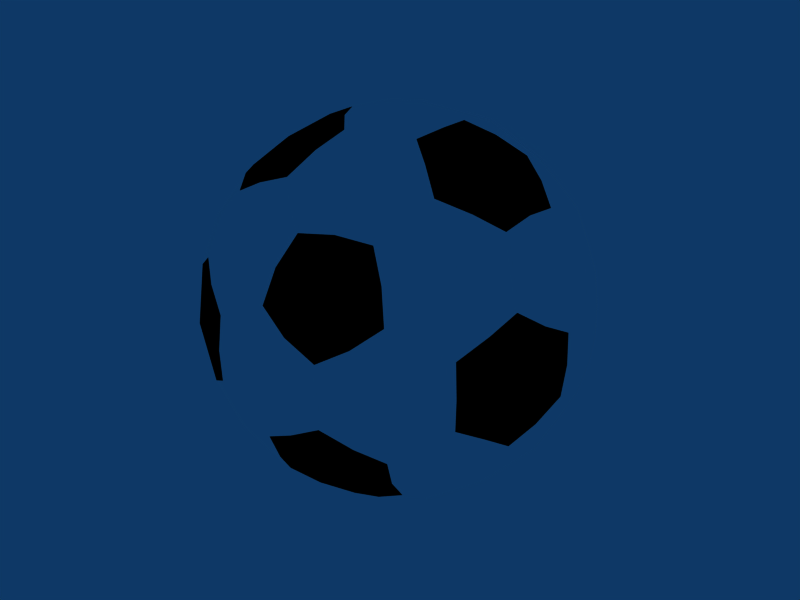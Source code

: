 # Source: SoccerBall.blend  (saved by Blender 2.49.0; exported with 4.5.12 LTS)
import bpy
from mathutils import Matrix  # noqa: F401  (used for matrix-valued properties, if any)

bpy.ops.wm.read_factory_settings(use_empty=True)
scene = bpy.context.scene
scene.name = 'Scene'

# ---- collections
col_collection_1 = bpy.data.collections.new('Collection 1'); scene.collection.children.link(col_collection_1)

# ---- materials (node trees are filled in below, after node groups)
mat_material_001 = bpy.data.materials.new('Material.001')
mat_material_001.alpha_threshold = 0.0
mat_material_001.diffuse_color = (1.0, 1.0, 1.0, 1.0)
mat_material_001.roughness = 0.5
mat_material_001.line_color = (0.0, 0.0, 0.0, 1.0)
mat_material_002 = bpy.data.materials.new('Material.002')
mat_material_002.alpha_threshold = 0.0
mat_material_002.diffuse_color = (0.0, 0.0, 0.0, 1.0)
mat_material_002.roughness = 0.5
mat_material_002.line_color = (0.0, 0.0, 0.0, 1.0)

# ---- material node trees

# ---- world
world_world = bpy.data.worlds.new('World'); scene.world = world_world
world_world.color = (0.05656, 0.2208, 0.4)
world_world.use_sun_shadow = False
world_world.sun_shadow_jitter_overblur = 0.0
world_world.cycles.sampling_method = 'MANUAL'
world_world.cycles.sample_map_resolution = 256

# ---- meshes
me_sphere_001 = bpy.data.meshes.new('Sphere.001')
me_sphere_001.from_pydata([(-0.4044, -0.2938, 0.8088), (0.4999, -1.242e-09, 0.8088), (-0.5589, -0.7692, 6.623e-08), (0.9043, -0.2938, 1.407e-08), (0.2499, -0.7692, -0.4999), (0.2626, 0.8083, 0.425), (-0.6876, 0.4996, 0.425), (0.2626, -0.8083, 0.425), (0.6876, 0.4996, -0.425), (-0.2626, 0.8083, -0.425), (-0.8499, 0.0, -0.425), (2.933e-07, -2.384e-09, -0.9502), (0.3441, 0.25, 0.836), (0.5939, 0.25, 0.6817), (-0.4253, 0.0, 0.836), (-0.6274, -0.1468, 0.6817), (-0.1314, -0.4045, 0.836), (-0.3335, -0.5513, 0.6817), (0.3441, -0.25, 0.836), (0.5939, -0.25, 0.6817), (-0.4147, -0.8013, 0.2563), (-0.2898, -0.8921, 0.006544), (0.7588, -0.5513, 0.006543), (0.8065, -0.4045, 0.2563), (-0.7588, -0.5513, -0.006543), (-0.6339, -0.6421, -0.2563), (0.4147, -0.8013, -0.2563), (0.1355, -0.8921, -0.2563), (0.938, 0.0, -0.006543), (0.8903, -0.1468, -0.2563), (0.05425, -0.6421, -0.6817), (0.3335, -0.5513, -0.6817), (0.2183, 0.6718, 0.6284), (-0.5715, 0.4152, 0.6284), (-0.1991, -0.1447, 0.9129), (-0.5715, -0.4152, 0.6284), (0.2183, -0.6718, 0.6284), (0.2461, 0.0, 0.9129), (0.7064, 0.0, 0.6284), (0.4644, 0.6718, 0.4763), (0.01917, 0.8165, 0.4763), (-0.4955, 0.6493, 0.4763), (-0.7706, 0.2706, 0.4763), (0.01917, -0.8165, 0.4763), (0.4644, -0.6718, 0.4763), (0.4174, 0.8165, 0.2302), (0.6476, 0.6493, -0.2302), (0.1422, 0.9059, 0.2302), (-0.1422, 0.9059, -0.2302), (-0.4174, 0.8165, -0.2302), (-0.6476, 0.6493, 0.2302), (-0.9056, 0.1447, -0.2302), (-0.8176, 0.4152, 0.2302), (-0.9056, -0.1447, -0.2302), (-0.6476, -0.6493, 0.2302), (-0.4174, -0.8165, -0.2302), (0.1422, -0.9059, 0.2302), (0.4174, -0.8165, 0.2302), (0.9056, -0.1447, 0.2302), (0.8176, -0.4152, -0.2302), (0.8176, 0.4152, -0.2302), (-0.01917, 0.8165, -0.4763), (0.4955, 0.6493, -0.4763), (-0.4644, 0.6718, -0.4763), (-0.7825, 0.2341, -0.4763), (-0.2183, 0.6718, -0.6284), (-0.07606, 0.2341, -0.9129), (-0.7825, -0.2341, -0.4763), (-0.7064, 0.0, -0.6284), (-0.2461, 0.0, -0.9129), (0.7706, 0.2706, -0.4763), (0.1991, 0.1447, -0.9129), (0.5715, 0.4152, -0.6284), (0.4955, -0.6493, -0.4763), (-0.01917, -0.8165, -0.4763), (-0.07606, -0.2341, -0.9129), (0.1991, -0.1447, -0.9129), (0.3757, 0.6169, 0.6079), (0.2294, 0.1667, 0.9004), (0.4588, 0.3333, 0.7423), (0.7028, 0.1667, 0.6079), (-0.4706, 0.5479, 0.6079), (0.05866, 0.7199, 0.6079), (-0.6665, -0.2782, 0.6079), (-0.2835, 0.0, 0.9004), (-0.5671, 0.0, 0.7423), (-0.6665, 0.2782, 0.6079), (0.05866, -0.7199, 0.6079), (-0.08762, -0.2697, 0.9004), (-0.1752, -0.5393, 0.7423), (-0.4706, -0.5479, 0.6079), (0.7028, -0.1667, 0.6079), (0.2294, -0.1667, 0.9004), (0.4588, -0.3333, 0.7423), (0.3757, -0.6169, 0.6079), (0.7541, 0.5479, -0.1491), (0.5175, 0.7199, 0.3243), (-0.2881, 0.8866, -0.1491), (0.004505, 0.8866, 0.3243), (-0.5248, 0.7146, 0.3243), (-0.9322, 0.0, -0.1491), (-0.8418, 0.2782, 0.3243), (-0.2881, -0.8866, -0.1491), (-0.5248, -0.7146, 0.3243), (-0.2836, -0.8727, 0.1752), (0.004505, -0.8866, 0.3243), (0.7541, -0.5479, -0.1491), (0.5175, -0.7199, 0.3243), (0.7423, -0.5393, 0.1752), (0.8446, -0.2697, 0.3243), (-0.004505, 0.8866, -0.3243), (0.2881, 0.8866, 0.1491), (0.5248, 0.7146, -0.3243), (-0.8446, 0.2697, -0.3243), (-0.7541, 0.5479, 0.1491), (-0.5175, 0.7199, -0.3243), (-0.5175, -0.7199, -0.3243), (-0.7541, -0.5479, 0.1491), (-0.7423, -0.5393, -0.1752), (-0.8446, -0.2697, -0.3243), (0.5248, -0.7146, -0.3243), (0.2881, -0.8866, 0.1491), (0.2836, -0.8727, -0.1752), (-0.004505, -0.8866, -0.3243), (0.8418, 0.2782, -0.3243), (0.9322, 0.0, 0.1491), (0.9176, 0.0, -0.1752), (0.8418, -0.2782, -0.3243), (0.08762, 0.2697, -0.9004), (0.4706, 0.5479, -0.6079), (-0.05866, 0.7199, -0.6079), (-0.2294, 0.1667, -0.9004), (-0.3757, 0.6169, -0.6079), (-0.7028, 0.1667, -0.6079), (-0.2294, -0.1667, -0.9004), (-0.7028, -0.1667, -0.6079), (0.2835, 0.0, -0.9004), (0.6665, 0.2782, -0.6079), (0.08762, -0.2697, -0.9004), (-0.05866, -0.7199, -0.6079), (0.1752, -0.5393, -0.7423), (0.4706, -0.5479, -0.6079), (0.4706, -0.5479, -0.6079), (0.1752, -0.5393, -0.7423), (-0.05866, -0.7199, -0.6079), (0.08762, -0.2697, -0.9004), (0.6665, -0.2782, -0.6079), (0.5671, 0.0, -0.7423), (0.6665, 0.2782, -0.6079), (0.2835, 0.0, -0.9004), (-0.3757, -0.6169, -0.6079), (-0.4588, -0.3333, -0.7423), (-0.7028, -0.1667, -0.6079), (-0.2294, -0.1667, -0.9004), (-0.7028, 0.1667, -0.6079), (-0.4588, 0.3333, -0.7423), (-0.3757, 0.6169, -0.6079), (-0.2294, 0.1667, -0.9004), (-0.05866, 0.7199, -0.6079), (0.1752, 0.5393, -0.7423), (0.4706, 0.5479, -0.6079), (0.08762, 0.2697, -0.9004), (0.8418, -0.2782, -0.3243), (0.9176, 0.0, -0.1752), (0.9322, 0.0, 0.1491), (0.8418, 0.2782, -0.3243), (-0.004505, -0.8866, -0.3243), (0.2836, -0.8727, -0.1752), (0.2881, -0.8866, 0.1491), (0.5248, -0.7146, -0.3243), (-0.8446, -0.2697, -0.3243), (-0.7423, -0.5393, -0.1752), (-0.7541, -0.5479, 0.1491), (-0.5175, -0.7199, -0.3243), (-0.5175, 0.7199, -0.3243), (-0.7423, 0.5393, -0.1752), (-0.7541, 0.5479, 0.1491), (-0.8446, 0.2697, -0.3243), (0.5248, 0.7146, -0.3243), (0.2836, 0.8727, -0.1752), (0.2881, 0.8866, 0.1491), (-0.004505, 0.8866, -0.3243), (0.8446, -0.2697, 0.3243), (0.7423, -0.5393, 0.1752), (0.5175, -0.7199, 0.3243), (0.7541, -0.5479, -0.1491), (0.004505, -0.8866, 0.3243), (-0.2836, -0.8727, 0.1752), (-0.5248, -0.7146, 0.3243), (-0.2881, -0.8866, -0.1491), (-0.8418, -0.2782, 0.3243), (-0.9176, 0.0, 0.1752), (-0.8418, 0.2782, 0.3243), (-0.9322, 0.0, -0.1491), (-0.5248, 0.7146, 0.3243), (-0.2836, 0.8727, 0.1752), (0.004505, 0.8866, 0.3243), (-0.2881, 0.8866, -0.1491), (0.5175, 0.7199, 0.3243), (0.7423, 0.5393, 0.1752), (0.8446, 0.2697, 0.3243), (0.7541, 0.5479, -0.1491), (0.3757, -0.6169, 0.6079), (0.4588, -0.3333, 0.7423), (0.2294, -0.1667, 0.9004), (0.7028, -0.1667, 0.6079), (-0.4706, -0.5479, 0.6079), (-0.1752, -0.5393, 0.7423), (-0.08762, -0.2697, 0.9004), (0.05866, -0.7199, 0.6079), (-0.6665, 0.2782, 0.6079), (-0.5671, 0.0, 0.7423), (-0.2835, 0.0, 0.9004), (-0.6665, -0.2782, 0.6079), (0.05866, 0.7199, 0.6079), (-0.1752, 0.5393, 0.7423), (-0.08762, 0.2697, 0.9004), (-0.4706, 0.5479, 0.6079), (0.7028, 0.1667, 0.6079), (0.4588, 0.3333, 0.7423), (0.2294, 0.1667, 0.9004), (0.3757, 0.6169, 0.6079), (0.5715, -0.4152, -0.6284), (0.1991, -0.1447, -0.9129), (-0.2183, -0.6718, -0.6284), (-0.07606, -0.2341, -0.9129), (-0.01917, -0.8165, -0.4763), (0.4955, -0.6493, -0.4763), (0.5715, 0.4152, -0.6284), (0.1991, 0.1447, -0.9129), (0.7706, -0.2706, -0.4763), (0.7706, 0.2706, -0.4763), (-0.2461, 0.0, -0.9129), (-0.7064, 0.0, -0.6284), (-0.4644, -0.6718, -0.4763), (-0.7825, -0.2341, -0.4763), (-0.07606, 0.2341, -0.9129), (-0.2183, 0.6718, -0.6284), (-0.7825, 0.2341, -0.4763), (-0.4644, 0.6718, -0.4763), (0.4955, 0.6493, -0.4763), (-0.01917, 0.8165, -0.4763), (0.8176, 0.4152, -0.2302), (0.9056, 0.1447, 0.2302), (0.8176, -0.4152, -0.2302), (0.9056, -0.1447, 0.2302), (0.6476, -0.6493, -0.2302), (0.4174, -0.8165, 0.2302), (-0.1422, -0.9059, -0.2302), (0.1422, -0.9059, 0.2302), (-0.4174, -0.8165, -0.2302), (-0.6476, -0.6493, 0.2302), (-0.8176, -0.4152, 0.2302), (-0.9056, -0.1447, -0.2302), (-0.8176, 0.4152, 0.2302), (-0.9056, 0.1447, -0.2302), (-0.6476, 0.6493, 0.2302), (-0.4174, 0.8165, -0.2302), (-0.1422, 0.9059, -0.2302), (0.1422, 0.9059, 0.2302), (0.6476, 0.6493, -0.2302), (0.4174, 0.8165, 0.2302), (0.4644, -0.6718, 0.4763), (0.7825, -0.2341, 0.4763), (0.01917, -0.8165, 0.4763), (-0.4955, -0.6493, 0.4763), (-0.7706, -0.2706, 0.4763), (-0.7706, 0.2706, 0.4763), (-0.4955, 0.6493, 0.4763), (0.01917, 0.8165, 0.4763), (0.4644, 0.6718, 0.4763), (0.7825, 0.2341, 0.4763), (0.7064, 0.0, 0.6284), (0.2461, 0.0, 0.9129), (0.2183, -0.6718, 0.6284), (0.07606, -0.2341, 0.9129), (-0.5715, -0.4152, 0.6284), (-0.1991, -0.1447, 0.9129), (-0.5715, 0.4152, 0.6284), (-0.1991, 0.1447, 0.9129), (0.2183, 0.6718, 0.6284), (0.07606, 0.2341, 0.9129), (0.3335, -0.5513, -0.6817), (0.1314, -0.4045, -0.836), (0.05425, -0.6421, -0.6817), (0.6274, -0.1468, -0.6817), (0.4253, 0.0, -0.836), (0.6274, 0.1468, -0.6817), (-0.4213, -0.4876, -0.6817), (-0.3441, -0.25, -0.836), (-0.5939, -0.25, -0.6817), (-0.5939, 0.25, -0.6817), (-0.3441, 0.25, -0.836), (-0.4213, 0.4876, -0.6817), (0.05425, 0.6421, -0.6817), (0.1314, 0.4045, -0.836), (0.3335, 0.5513, -0.6817), (0.8903, -0.1468, -0.2563), (0.8903, 0.1468, -0.2563), (0.938, 0.0, -0.006543), (0.1355, -0.8921, -0.2563), (0.4147, -0.8013, -0.2563), (0.2898, -0.8921, -0.006544), (-0.8065, -0.4045, -0.2563), (-0.6339, -0.6421, -0.2563), (-0.7588, -0.5513, -0.006543), (-0.6339, 0.6421, -0.2563), (-0.8065, 0.4045, -0.2563), (-0.7588, 0.5513, -0.006543), (0.4147, 0.8013, -0.2563), (0.1355, 0.8921, -0.2563), (0.2898, 0.8921, -0.006544), (0.8065, -0.4045, 0.2563), (0.7588, -0.5513, 0.006543), (0.6339, -0.6421, 0.2563), (-0.1355, -0.8921, 0.2563), (-0.2898, -0.8921, 0.006544), (-0.4147, -0.8013, 0.2563), (-0.8903, -0.1468, 0.2563), (-0.938, 0.0, 0.006543), (-0.8903, 0.1468, 0.2563), (-0.4147, 0.8013, 0.2563), (-0.2898, 0.8921, 0.006544), (-0.1355, 0.8921, 0.2563), (0.6339, 0.6421, 0.2563), (0.7588, 0.5513, 0.006543), (0.8065, 0.4045, 0.2563), (0.4213, -0.4876, 0.6817), (0.5939, -0.25, 0.6817), (0.3441, -0.25, 0.836), (-0.3335, -0.5513, 0.6817), (-0.05425, -0.6421, 0.6817), (-0.1314, -0.4045, 0.836), (-0.6274, 0.1468, 0.6817), (-0.6274, -0.1468, 0.6817), (-0.4253, 0.0, 0.836), (-0.05425, 0.6421, 0.6817), (-0.3335, 0.5513, 0.6817), (-0.1314, 0.4045, 0.836), (0.5939, 0.25, 0.6817), (0.4213, 0.4876, 0.6817), (0.3441, 0.25, 0.836), (0.6876, -0.4996, -0.425), (-0.2626, -0.8083, -0.425), (-0.6876, -0.4996, 0.425), (0.8499, 0.0, 0.425), (-2.933e-07, -1.788e-09, 0.9502), (0.4044, -0.2938, -0.8088), (-0.1545, -0.4754, -0.8088), (0.4044, 0.2938, -0.8088), (0.8088, 0.0, -0.4999), (-0.4999, 4.139e-10, -0.8088), (-0.6543, -0.4754, -0.4999), (-0.1545, 0.4754, -0.8088), (-0.6543, 0.4754, -0.4999), (0.2499, 0.7692, -0.4999), (0.9043, 0.2938, 1.325e-08), (0.5589, -0.7692, -6.623e-08), (0.0, -0.9508, 0.0), (-0.9043, -0.2938, -1.366e-08), (-0.9043, 0.2938, -1.366e-08), (-0.5589, 0.7692, 6.623e-08), (0.0, 0.9508, 0.0), (0.5589, 0.7692, -6.623e-08), (0.6543, -0.4754, 0.4999), (-0.2499, -0.7692, 0.4999), (-0.8088, 0.0, 0.4999), (-0.2499, 0.7692, 0.4999), (0.6543, 0.4754, 0.4999), (0.1545, -0.4754, 0.8088), (-0.4044, 0.2938, 0.8088), (0.1545, 0.4754, 0.8088)], [], [(77, 39, 5, 32), (78, 37, 1, 12), (79, 12, 1, 13), (80, 13, 1, 38), (81, 41, 6, 33), (82, 32, 5, 40), (0, 15, 83, 35), (0, 34, 84, 14), (0, 14, 85, 15), (86, 33, 6, 42), (87, 43, 7, 36), (0, 16, 88, 34), (0, 17, 89, 16), (0, 35, 90, 17), (91, 38, 1, 19), (92, 18, 1, 37), (93, 19, 1, 18), (94, 36, 7, 44), (95, 60, 8, 46), (96, 45, 5, 39), (97, 48, 9, 49), (98, 40, 5, 47), (99, 50, 6, 41), (100, 51, 10, 53), (101, 42, 6, 52), (102, 21, 2, 55), (103, 54, 2, 20), (104, 20, 2, 21), (105, 56, 7, 43), (106, 59, 3, 22), (107, 44, 7, 57), (108, 22, 3, 23), (109, 23, 3, 58), (110, 61, 9, 48), (111, 47, 5, 45), (112, 46, 8, 62), (113, 64, 10, 51), (114, 52, 6, 50), (115, 49, 9, 63), (116, 55, 2, 25), (117, 24, 2, 54), (118, 25, 2, 24), (119, 53, 10, 67), (120, 26, 4, 73), (121, 57, 7, 56), (122, 27, 4, 26), (123, 74, 4, 27), (124, 70, 8, 60), (125, 58, 3, 28), (126, 28, 3, 29), (127, 29, 3, 59), (128, 71, 11, 66), (129, 62, 8, 72), (130, 65, 9, 61), (131, 66, 11, 69), (132, 63, 9, 65), (133, 68, 10, 64), (134, 69, 11, 75), (135, 67, 10, 68), (136, 76, 11, 71), (137, 72, 8, 70), (138, 75, 11, 76), (139, 30, 4, 74), (140, 31, 4, 30), (141, 73, 4, 31), (142, 282, 347, 222), (142, 222, 342, 227), (143, 283, 347, 282), (143, 284, 348, 283), (144, 226, 343, 224), (144, 224, 348, 284), (145, 283, 348, 225), (145, 223, 347, 283), (146, 285, 350, 230), (146, 230, 342, 222), (146, 222, 347, 285), (147, 285, 347, 286), (147, 286, 349, 287), (147, 287, 350, 285), (148, 231, 350, 287), (148, 287, 349, 228), (149, 286, 347, 223), (149, 229, 349, 286), (150, 234, 352, 288), (150, 288, 348, 224), (150, 224, 343, 234), (151, 289, 348, 288), (151, 288, 352, 290), (151, 290, 351, 289), (152, 233, 351, 290), (152, 290, 352, 235), (153, 289, 351, 232), (153, 225, 348, 289), (154, 238, 354, 291), (154, 291, 351, 233), (155, 292, 351, 291), (155, 291, 354, 293), (155, 293, 353, 292), (156, 237, 353, 293), (156, 293, 354, 239), (157, 292, 353, 236), (157, 232, 351, 292), (158, 241, 355, 294), (158, 294, 353, 237), (159, 295, 353, 294), (159, 294, 355, 296), (159, 296, 349, 295), (160, 228, 349, 296), (160, 296, 355, 240), (161, 295, 349, 229), (161, 236, 353, 295), (162, 244, 342, 230), (162, 230, 350, 297), (163, 297, 350, 298), (163, 298, 356, 299), (164, 243, 345, 245), (164, 299, 356, 243), (165, 242, 356, 298), (165, 298, 350, 231), (166, 300, 358, 248), (166, 248, 343, 226), (167, 301, 357, 302), (167, 302, 358, 300), (168, 249, 358, 302), (168, 302, 357, 247), (169, 246, 357, 301), (169, 227, 342, 246), (170, 303, 359, 253), (170, 235, 352, 303), (171, 303, 352, 304), (171, 305, 359, 303), (172, 251, 344, 252), (172, 252, 359, 305), (173, 304, 352, 234), (173, 234, 343, 250), (174, 306, 361, 257), (174, 239, 354, 306), (175, 306, 354, 307), (175, 307, 360, 308), (175, 308, 361, 306), (176, 256, 361, 308), (176, 308, 360, 254), (177, 255, 360, 307), (177, 307, 354, 238), (178, 309, 363, 260), (178, 240, 355, 309), (179, 309, 355, 310), (179, 310, 362, 311), (179, 311, 363, 309), (180, 261, 363, 311), (180, 311, 362, 259), (181, 258, 362, 310), (181, 310, 355, 241), (182, 263, 364, 312), (182, 245, 345, 263), (183, 312, 364, 314), (183, 314, 357, 313), (184, 247, 357, 314), (184, 314, 364, 262), (185, 313, 357, 246), (185, 246, 342, 244), (186, 264, 365, 315), (186, 315, 358, 249), (187, 316, 358, 315), (187, 315, 365, 317), (188, 265, 344, 251), (188, 317, 365, 265), (189, 250, 343, 248), (189, 248, 358, 316), (190, 266, 366, 318), (190, 318, 359, 252), (190, 252, 344, 266), (191, 319, 359, 318), (191, 318, 366, 320), (191, 320, 360, 319), (192, 254, 360, 320), (192, 320, 366, 267), (193, 319, 360, 255), (193, 253, 359, 319), (194, 268, 367, 321), (194, 321, 361, 256), (195, 322, 361, 321), (195, 321, 367, 323), (195, 323, 362, 322), (196, 259, 362, 323), (196, 323, 367, 269), (197, 322, 362, 258), (197, 257, 361, 322), (198, 270, 368, 324), (198, 324, 363, 261), (199, 325, 363, 324), (199, 324, 368, 326), (199, 326, 356, 325), (200, 271, 345, 243), (200, 243, 356, 326), (200, 326, 368, 271), (201, 325, 356, 242), (201, 260, 363, 325), (202, 327, 369, 274), (202, 262, 364, 327), (203, 327, 364, 328), (203, 329, 369, 327), (204, 273, 346, 275), (204, 275, 369, 329), (205, 328, 364, 263), (205, 263, 345, 272), (206, 276, 344, 265), (206, 265, 365, 330), (207, 330, 365, 331), (207, 331, 369, 332), (208, 275, 346, 277), (208, 332, 369, 275), (209, 274, 369, 331), (209, 331, 365, 264), (210, 333, 370, 278), (210, 267, 366, 333), (211, 333, 366, 334), (211, 335, 370, 333), (212, 277, 346, 279), (212, 279, 370, 335), (213, 334, 366, 266), (213, 266, 344, 276), (214, 336, 371, 280), (214, 269, 367, 336), (215, 336, 367, 337), (215, 337, 370, 338), (215, 338, 371, 336), (216, 279, 346, 281), (216, 281, 371, 338), (216, 338, 370, 279), (217, 278, 370, 337), (217, 337, 367, 268), (218, 272, 345, 271), (218, 271, 368, 339), (219, 339, 368, 340), (219, 340, 371, 341), (220, 281, 346, 273), (220, 341, 371, 281), (221, 280, 371, 340), (221, 340, 368, 270)])
me_sphere_001.polygons.foreach_set('material_index', [1, 1, 1, 1, 1, 1, 1, 1, 1, 1, 1, 1, 1, 1, 1, 1, 1, 1, 1, 1, 1, 1, 1, 1, 1, 1, 1, 1, 1, 1, 1, 1, 1, 1, 1, 1, 1, 1, 1, 1, 1, 1, 1, 1, 1, 1, 1, 1, 1, 1, 1, 1, 1, 1, 1, 1, 1, 1, 1, 1, 1, 1, 1, 1, 1, 0, 0, 0, 0, 0, 0, 0, 0, 0, 0, 0, 0, 0, 0, 0, 0, 0, 0, 0, 0, 0, 0, 0, 0, 0, 0, 0, 0, 0, 0, 0, 0, 0, 0, 0, 0, 0, 0, 0, 0, 0, 0, 0, 0, 0, 0, 0, 0, 0, 0, 0, 0, 0, 0, 0, 0, 0, 0, 0, 0, 0, 0, 0, 0, 0, 0, 0, 0, 0, 0, 0, 0, 0, 0, 0, 0, 0, 0, 0, 0, 0, 0, 0, 0, 0, 0, 0, 0, 0, 0, 0, 0, 0, 0, 0, 0, 0, 0, 0, 0, 0, 0, 0, 0, 0, 0, 0, 0, 0, 0, 0, 0, 0, 0, 0, 0, 0, 0, 0, 0, 0, 0, 0, 0, 0, 0, 0, 0, 0, 0, 0, 0, 0, 0, 0, 0, 0, 0, 0, 0, 0, 0, 0, 0, 0, 0, 0, 0, 0, 0, 0, 0, 0, 0, 0, 0, 0, 0, 0, 0, 0, 0, 0, 0, 0, 0, 0, 0, 0, 0, 0, 0, 0, 0, 0])
me_sphere_001.materials.append(mat_material_001)
me_sphere_001.materials.append(mat_material_002)
me_sphere_001.use_remesh_preserve_volume = False
me_sphere_001.use_remesh_preserve_attributes = False
me_sphere_001.use_mirror_vertex_groups = False
me_sphere_001.update()

# ---- objects
ob_sphere = bpy.data.objects.new('Sphere', me_sphere_001)

# ---- transforms, parenting, visibility, modifiers, constraints
ob_sphere.location = (0.0, 0.0, 0.0)
ob_sphere.lock_rotations_4d = False
ob_sphere.empty_display_type = 'ARROWS'
ob_sphere.lineart.crease_threshold = 0.0

# ---- collection membership
col_collection_1.objects.link(ob_sphere)

# ---- scene / render settings (as saved in the file)
scene.frame_start = 1; scene.frame_end = 250; scene.frame_set(1)
scene.render.engine = 'BLENDER_EEVEE_NEXT'
scene.render.image_settings.file_format = 'JPEG'
scene.render.image_settings.color_mode = 'RGB'
scene.render.image_settings.compression = 90
scene.render.resolution_x = 800
scene.render.resolution_y = 600
scene.render.pixel_aspect_x = 100.0
scene.render.pixel_aspect_y = 100.0
scene.render.fps = 25
scene.render.dither_intensity = 0.0
scene.render.use_compositing = False
scene.render.use_sequencer = False
scene.render.bake_margin = 2
scene.render.bake_bias = 0.0
scene.render.use_stamp_time = False
scene.render.use_stamp_date = False
scene.render.use_stamp_frame = False
scene.render.use_stamp_camera = False
scene.render.use_stamp_scene = False
scene.render.use_stamp_filename = False
scene.render.use_stamp_render_time = False
scene.render.stamp_font_size = 0
scene.cycles.use_denoising = False
scene.cycles.samples = 10
scene.cycles.sampling_pattern = 'TABULATED_SOBOL'
scene.cycles.light_sampling_threshold = 0.0
scene.cycles.use_adaptive_sampling = False
scene.cycles.use_light_tree = False
scene.cycles.blur_glossy = 0.0
scene.cycles.volume_bounces = 1
scene.cycles.pixel_filter_type = 'GAUSSIAN'
scene.cycles.sample_clamp_indirect = 0.0
scene.view_settings.view_transform = 'Raw'
bpy.context.view_layer.update()

# ---- added for rendering (the .blend has no active camera): camera
cam_auto = bpy.data.cameras.new('AutoCamera')
cam_auto.lens = 50.0
cam_auto.sensor_width = 36.0
cam_auto.clip_end = 1000.0
ob_auto_camera = bpy.data.objects.new('AutoCamera', cam_auto)
scene.collection.objects.link(ob_auto_camera)
ob_auto_camera.location = (3.03312, -3.63974, 2.42649)
ob_auto_camera.rotation_euler = (1.09748, -7.21219e-08, 0.694738)
scene.camera = ob_auto_camera
bpy.context.view_layer.update()
